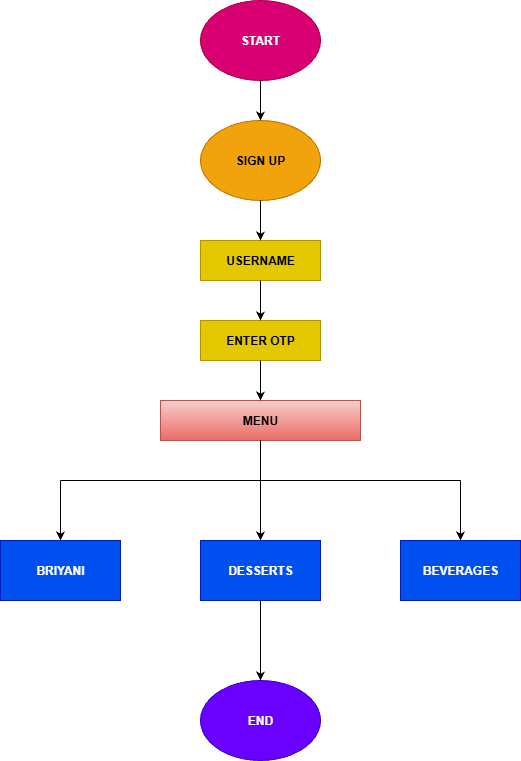

The diagram above was exported from draw.io. Its source (the exported page's mxGraphModel, read from the mxfile embedded in the PNG):
<mxGraphModel dx="1383" dy="820" grid="1" gridSize="10" guides="1" tooltips="1" connect="1" arrows="1" fold="1" page="1" pageScale="1" pageWidth="850" pageHeight="1100" math="0" shadow="0">
  <root>
    <mxCell id="0" />
    <mxCell id="1" parent="0" />
    <mxCell id="1rQ8tmjfU3Jyw3QAp6TD-1" value="&lt;b&gt;START&lt;/b&gt;" style="ellipse;whiteSpace=wrap;html=1;fillColor=#d80073;fontColor=#ffffff;strokeColor=#A50040;" vertex="1" parent="1">
      <mxGeometry x="360" y="80" width="120" height="80" as="geometry" />
    </mxCell>
    <mxCell id="1rQ8tmjfU3Jyw3QAp6TD-2" value="&lt;b&gt;SIGN UP&lt;/b&gt;" style="ellipse;whiteSpace=wrap;html=1;fillColor=#f0a30a;fontColor=#000000;strokeColor=#BD7000;" vertex="1" parent="1">
      <mxGeometry x="360" y="200" width="120" height="80" as="geometry" />
    </mxCell>
    <mxCell id="1rQ8tmjfU3Jyw3QAp6TD-4" value="&lt;b&gt;USERNAME&lt;/b&gt;" style="rounded=0;whiteSpace=wrap;html=1;fillColor=#e3c800;fontColor=#000000;strokeColor=#B09500;" vertex="1" parent="1">
      <mxGeometry x="360" y="320" width="120" height="40" as="geometry" />
    </mxCell>
    <mxCell id="1rQ8tmjfU3Jyw3QAp6TD-5" value="&lt;b&gt;ENTER OTP&lt;/b&gt;" style="rounded=0;whiteSpace=wrap;html=1;fillColor=#e3c800;fontColor=#000000;strokeColor=#B09500;" vertex="1" parent="1">
      <mxGeometry x="360" y="400" width="120" height="40" as="geometry" />
    </mxCell>
    <mxCell id="1rQ8tmjfU3Jyw3QAp6TD-8" value="&lt;b&gt;MENU&lt;/b&gt;" style="rounded=0;whiteSpace=wrap;html=1;fillColor=#f8cecc;gradientColor=#ea6b66;strokeColor=#b85450;" vertex="1" parent="1">
      <mxGeometry x="320" y="480" width="200" height="40" as="geometry" />
    </mxCell>
    <mxCell id="1rQ8tmjfU3Jyw3QAp6TD-9" value="&lt;b&gt;BRIYANI&lt;/b&gt;" style="rounded=0;whiteSpace=wrap;html=1;fillColor=#0050ef;strokeColor=#001DBC;fontColor=#ffffff;" vertex="1" parent="1">
      <mxGeometry x="160" y="620" width="120" height="60" as="geometry" />
    </mxCell>
    <mxCell id="1rQ8tmjfU3Jyw3QAp6TD-10" value="&lt;b&gt;DESSERTS&lt;/b&gt;" style="rounded=0;whiteSpace=wrap;html=1;fillColor=#0050ef;fontColor=#ffffff;strokeColor=#001DBC;" vertex="1" parent="1">
      <mxGeometry x="360" y="620" width="120" height="60" as="geometry" />
    </mxCell>
    <mxCell id="1rQ8tmjfU3Jyw3QAp6TD-11" value="&lt;b&gt;BEVERAGES&lt;/b&gt;" style="rounded=0;whiteSpace=wrap;html=1;fillColor=#0050ef;fontColor=#ffffff;strokeColor=#001DBC;" vertex="1" parent="1">
      <mxGeometry x="560" y="620" width="120" height="60" as="geometry" />
    </mxCell>
    <mxCell id="1rQ8tmjfU3Jyw3QAp6TD-12" value="&lt;b&gt;END&lt;/b&gt;" style="ellipse;whiteSpace=wrap;html=1;fillColor=#6a00ff;fontColor=#ffffff;strokeColor=#3700CC;" vertex="1" parent="1">
      <mxGeometry x="360" y="760" width="120" height="80" as="geometry" />
    </mxCell>
    <mxCell id="1rQ8tmjfU3Jyw3QAp6TD-13" value="" style="endArrow=classic;html=1;rounded=0;exitX=0.5;exitY=1;exitDx=0;exitDy=0;entryX=0.5;entryY=0;entryDx=0;entryDy=0;" edge="1" parent="1" source="1rQ8tmjfU3Jyw3QAp6TD-1" target="1rQ8tmjfU3Jyw3QAp6TD-2">
      <mxGeometry width="50" height="50" relative="1" as="geometry">
        <mxPoint x="400" y="370" as="sourcePoint" />
        <mxPoint x="450" y="320" as="targetPoint" />
      </mxGeometry>
    </mxCell>
    <mxCell id="1rQ8tmjfU3Jyw3QAp6TD-14" value="" style="endArrow=classic;html=1;rounded=0;exitX=0.5;exitY=1;exitDx=0;exitDy=0;entryX=0.5;entryY=0;entryDx=0;entryDy=0;" edge="1" parent="1" source="1rQ8tmjfU3Jyw3QAp6TD-2" target="1rQ8tmjfU3Jyw3QAp6TD-4">
      <mxGeometry width="50" height="50" relative="1" as="geometry">
        <mxPoint x="400" y="600" as="sourcePoint" />
        <mxPoint x="450" y="550" as="targetPoint" />
      </mxGeometry>
    </mxCell>
    <mxCell id="1rQ8tmjfU3Jyw3QAp6TD-15" value="" style="endArrow=classic;html=1;rounded=0;exitX=0.5;exitY=1;exitDx=0;exitDy=0;entryX=0.5;entryY=0;entryDx=0;entryDy=0;" edge="1" parent="1" source="1rQ8tmjfU3Jyw3QAp6TD-4" target="1rQ8tmjfU3Jyw3QAp6TD-5">
      <mxGeometry width="50" height="50" relative="1" as="geometry">
        <mxPoint x="400" y="600" as="sourcePoint" />
        <mxPoint x="450" y="550" as="targetPoint" />
      </mxGeometry>
    </mxCell>
    <mxCell id="1rQ8tmjfU3Jyw3QAp6TD-16" value="" style="endArrow=classic;html=1;rounded=0;exitX=0.5;exitY=1;exitDx=0;exitDy=0;entryX=0.5;entryY=0;entryDx=0;entryDy=0;" edge="1" parent="1" source="1rQ8tmjfU3Jyw3QAp6TD-5" target="1rQ8tmjfU3Jyw3QAp6TD-8">
      <mxGeometry width="50" height="50" relative="1" as="geometry">
        <mxPoint x="400" y="600" as="sourcePoint" />
        <mxPoint x="450" y="550" as="targetPoint" />
      </mxGeometry>
    </mxCell>
    <mxCell id="1rQ8tmjfU3Jyw3QAp6TD-17" value="" style="endArrow=none;html=1;rounded=0;entryX=0.5;entryY=1;entryDx=0;entryDy=0;" edge="1" parent="1" target="1rQ8tmjfU3Jyw3QAp6TD-8">
      <mxGeometry width="50" height="50" relative="1" as="geometry">
        <mxPoint x="420" y="560" as="sourcePoint" />
        <mxPoint x="450" y="550" as="targetPoint" />
      </mxGeometry>
    </mxCell>
    <mxCell id="1rQ8tmjfU3Jyw3QAp6TD-18" value="" style="endArrow=none;html=1;rounded=0;" edge="1" parent="1">
      <mxGeometry width="50" height="50" relative="1" as="geometry">
        <mxPoint x="220" y="560" as="sourcePoint" />
        <mxPoint x="620" y="560" as="targetPoint" />
      </mxGeometry>
    </mxCell>
    <mxCell id="1rQ8tmjfU3Jyw3QAp6TD-20" value="" style="endArrow=classic;html=1;rounded=0;entryX=0.5;entryY=0;entryDx=0;entryDy=0;" edge="1" parent="1" target="1rQ8tmjfU3Jyw3QAp6TD-9">
      <mxGeometry width="50" height="50" relative="1" as="geometry">
        <mxPoint x="220" y="560" as="sourcePoint" />
        <mxPoint x="450" y="550" as="targetPoint" />
      </mxGeometry>
    </mxCell>
    <mxCell id="1rQ8tmjfU3Jyw3QAp6TD-21" value="" style="endArrow=classic;html=1;rounded=0;entryX=0.5;entryY=0;entryDx=0;entryDy=0;" edge="1" parent="1" target="1rQ8tmjfU3Jyw3QAp6TD-11">
      <mxGeometry width="50" height="50" relative="1" as="geometry">
        <mxPoint x="620" y="560" as="sourcePoint" />
        <mxPoint x="450" y="550" as="targetPoint" />
      </mxGeometry>
    </mxCell>
    <mxCell id="1rQ8tmjfU3Jyw3QAp6TD-22" value="" style="endArrow=classic;html=1;rounded=0;entryX=0.5;entryY=0;entryDx=0;entryDy=0;" edge="1" parent="1" target="1rQ8tmjfU3Jyw3QAp6TD-10">
      <mxGeometry width="50" height="50" relative="1" as="geometry">
        <mxPoint x="420" y="560" as="sourcePoint" />
        <mxPoint x="450" y="550" as="targetPoint" />
      </mxGeometry>
    </mxCell>
    <mxCell id="1rQ8tmjfU3Jyw3QAp6TD-23" value="" style="endArrow=classic;html=1;rounded=0;exitX=0.5;exitY=1;exitDx=0;exitDy=0;entryX=0.5;entryY=0;entryDx=0;entryDy=0;" edge="1" parent="1" source="1rQ8tmjfU3Jyw3QAp6TD-10" target="1rQ8tmjfU3Jyw3QAp6TD-12">
      <mxGeometry width="50" height="50" relative="1" as="geometry">
        <mxPoint x="400" y="590" as="sourcePoint" />
        <mxPoint x="450" y="540" as="targetPoint" />
      </mxGeometry>
    </mxCell>
  </root>
</mxGraphModel>